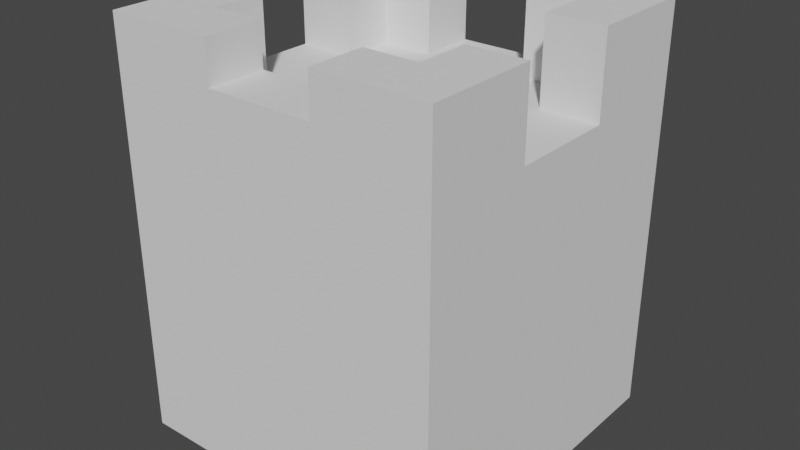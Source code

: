 # Source: tower4.blend  (saved by Blender 3.2.14; exported with 4.5.12 LTS)
import bpy
from mathutils import Matrix  # noqa: F401  (used for matrix-valued properties, if any)

bpy.ops.wm.read_factory_settings(use_empty=True)
scene = bpy.context.scene
scene.name = 'Scene'

# ---- collections
col_collection = bpy.data.collections.new('Collection'); scene.collection.children.link(col_collection)

# ---- world
world_world = bpy.data.worlds.new('World'); scene.world = world_world
world_world.use_nodes = True; world_world.node_tree.nodes.clear()
_N = world_world.node_tree.nodes; _L = world_world.node_tree.links
n0 = _N.new('ShaderNodeOutputWorld'); n0.name = 'World Output'; n0.location = (300, 300)
n1 = _N.new('ShaderNodeBackground'); n1.name = 'Background'; n1.location = (10, 300)
n1.inputs[0].default_value = (0.05088, 0.05088, 0.05088, 1.0)
_L.new(n1.outputs[0], n0.inputs[0])
n0.is_active_output = True
world_world.color = (0.05088, 0.05088, 0.05088)
world_world.use_sun_shadow = False
world_world.sun_shadow_jitter_overblur = 0.0

# ---- meshes
me_kostka = bpy.data.meshes.new('Kostka')
me_kostka.from_pydata([(-1.0, -1.0, -1.0), (-1.0, 1.0, -1.0), (1.0, -1.0, -1.0), (1.0, 1.0, -1.0), (0.65, 0.65, 1.0), (0.65, -0.65, 1.0), (-0.65, 0.65, 1.0), (-0.65, -0.65, 1.0), (0.325, 0.65, 1.0), (-0.325, 0.65, 1.0), (0.325, 1.0, 1.0), (-0.325, 1.0, 1.0), (-0.65, -0.325, 1.0), (-0.65, 0.325, 1.0), (-1.0, 0.325, 1.0), (-1.0, -0.325, 1.0), (0.65, -0.325, 1.0), (0.65, 0.325, 1.0), (1.0, -0.325, 1.0), (1.0, 0.325, 1.0), (0.325, -1.0, 1.25), (-0.325, -1.0, 1.25), (0.325, -0.65, 1.25), (-0.325, -0.65, 1.25), (1.0, -0.325, 1.5), (1.0, -1.0, 1.5), (-1.0, 0.325, 1.5), (-1.0, 1.0, 1.5), (-0.325, 1.0, 1.5), (0.325, 1.0, 1.5), (1.0, 1.0, 1.5), (0.325, -1.0, 1.5), (-0.325, -1.0, 1.5), (-1.0, -1.0, 1.5), (0.65, -0.325, 1.5), (0.65, -0.65, 1.5), (-0.65, -0.325, 1.5), (-0.65, -0.65, 1.5), (0.325, 0.65, 1.5), (0.65, 0.65, 1.5), (0.325, -0.65, 1.5), (-0.65, 0.65, 1.5), (-0.325, 0.65, 1.5), (-0.65, 0.325, 1.5), (-1.0, -0.325, 1.5), (0.65, 0.325, 1.5), (1.0, 0.325, 1.5), (-0.325, -0.65, 1.5)], [], [(1, 3, 2, 0), (11, 9, 6, 13, 14, 15, 12, 7, 5, 16, 18, 19, 17, 4, 8, 10), (4, 39, 38, 8), (17, 45, 39, 4), (2, 25, 31, 20, 21, 32, 33, 0), (23, 21, 20, 22), (16, 34, 24, 18), (13, 43, 26, 14), (18, 24, 25, 2, 3, 30, 46, 19), (35, 40, 31, 25, 24, 34), (14, 26, 27, 1, 0, 33, 44, 15), (11, 28, 42, 9), (8, 38, 29, 10), (19, 46, 45, 17), (12, 36, 37, 7), (6, 41, 43, 13), (37, 36, 44, 33, 32, 47), (39, 45, 46, 30, 29, 38), (28, 27, 26, 43, 41, 42), (5, 35, 34, 16), (5, 7, 37, 47, 23, 22, 40, 35), (22, 20, 31, 40), (9, 42, 41, 6), (21, 23, 47, 32), (1, 27, 28, 11, 10, 29, 30, 3), (15, 44, 36, 12)])
_uv = me_kostka.uv_layers.new(name='MapaUV')
_uv.uv.foreach_set('vector', [0.125, 0.5, 0.375, 0.5, 0.375, 0.75, 0.125, 0.75, 0.7708, 0.5, 0.7708, 0.5833, 0.7917, 0.5833, 0.7917, 0.6042, 0.875, 0.6042, 0.875, 0.6458, 0.7917, 0.6458, 0.7917, 0.6667, 0.7083, 0.6667, 0.7083, 0.6458, 0.625, 0.6458, 0.625, 0.6042, 0.7083, 0.6042, 0.7083, 0.5833, 0.7292, 0.5833, 0.7292, 0.5, 0.7083, 0.5833, 0.7083, 0.5833, 0.7292, 0.5833, 0.7292, 0.5833, 0.7083, 0.6042, 0.7083, 0.6042, 0.7083, 0.5833, 0.7083, 0.5833, 0.375, 0.75, 0.625, 0.75, 0.625, 0.8542, 0.625, 0.8542, 0.625, 0.8958, 0.625, 0.8958, 0.625, 1.0, 0.375, 1.0, 0.7708, 0.6667, 0.7708, 0.75, 0.7292, 0.75, 0.7292, 0.6667, 0.7083, 0.6458, 0.7083, 0.6458, 0.625, 0.6458, 0.625, 0.6458, 0.7917, 0.6042, 0.7917, 0.6042, 0.875, 0.6042, 0.875, 0.6042, 0.625, 0.6458, 0.625, 0.6458, 0.625, 0.75, 0.375, 0.75, 0.375, 0.5, 0.625, 0.5, 0.625, 0.6042, 0.625, 0.6042, 0.7083, 0.6667, 0.7292, 0.6667, 0.7292, 0.75, 0.625, 0.75, 0.625, 0.6458, 0.7083, 0.6458, 0.625, 0.1458, 0.625, 0.1458, 0.625, 0.25, 0.375, 0.25, 0.375, 0.0, 0.625, 0.0, 0.625, 0.1042, 0.625, 0.1042, 0.7708, 0.5, 0.7708, 0.5, 0.7708, 0.5833, 0.7708, 0.5833, 0.7292, 0.5833, 0.7292, 0.5833, 0.7292, 0.5, 0.7292, 0.5, 0.625, 0.6042, 0.625, 0.6042, 0.7083, 0.6042, 0.7083, 0.6042, 0.7917, 0.6458, 0.7917, 0.6458, 0.7917, 0.6667, 0.7917, 0.6667, 0.7917, 0.5833, 0.7917, 0.5833, 0.7917, 0.6042, 0.7917, 0.6042, 0.7917, 0.6667, 0.7917, 0.6458, 0.875, 0.6458, 0.875, 0.75, 0.7708, 0.75, 0.7708, 0.6667, 0.7083, 0.5833, 0.7083, 0.6042, 0.625, 0.6042, 0.625, 0.5, 0.7292, 0.5, 0.7292, 0.5833, 0.7708, 0.5, 0.875, 0.5, 0.875, 0.6042, 0.7917, 0.6042, 0.7917, 0.5833, 0.7708, 0.5833, 0.7083, 0.6667, 0.7083, 0.6667, 0.7083, 0.6458, 0.7083, 0.6458, 0.7083, 0.6667, 0.7917, 0.6667, 0.7917, 0.6667, 0.7708, 0.6667, 0.7708, 0.6667, 0.7292, 0.6667, 0.7292, 0.6667, 0.7083, 0.6667, 0.7292, 0.6667, 0.7292, 0.75, 0.7292, 0.75, 0.7292, 0.6667, 0.7708, 0.5833, 0.7708, 0.5833, 0.7917, 0.5833, 0.7917, 0.5833, 0.7708, 0.75, 0.7708, 0.6667, 0.7708, 0.6667, 0.7708, 0.75, 0.375, 0.25, 0.625, 0.25, 0.625, 0.3542, 0.625, 0.3542, 0.625, 0.3958, 0.625, 0.3958, 0.625, 0.5, 0.375, 0.5, 0.875, 0.6458, 0.875, 0.6458, 0.7917, 0.6458, 0.7917, 0.6458])
me_kostka.update()

# ---- objects
ob_kostka = bpy.data.objects.new('Kostka', me_kostka)

# ---- transforms, parenting, visibility, modifiers, constraints
ob_kostka.location = (0.0, 0.0, 0.9989)

# ---- collection membership
col_collection.objects.link(ob_kostka)

# ---- scene / render settings (as saved in the file)
scene.frame_start = 1; scene.frame_end = 250; scene.frame_set(1)
scene.render.engine = 'BLENDER_EEVEE_NEXT'
scene.cycles.sampling_pattern = 'TABULATED_SOBOL'
scene.cycles.use_light_tree = False
scene.view_settings.view_transform = 'Filmic'
bpy.context.view_layer.update()

# ---- added for rendering (the .blend has no active camera and no usable light): camera, sun
cam_auto = bpy.data.cameras.new('AutoCamera')
cam_auto.lens = 50.0
cam_auto.sensor_width = 36.0
cam_auto.clip_end = 1000.0
ob_auto_camera = bpy.data.objects.new('AutoCamera', cam_auto)
scene.collection.objects.link(ob_auto_camera)
ob_auto_camera.location = (3.49265, -4.19118, 4.04298)
ob_auto_camera.rotation_euler = (1.09748, -7.21219e-08, 0.694738)
scene.camera = ob_auto_camera
light_auto_sun = bpy.data.lights.new('AutoSun', 'SUN')
light_auto_sun.energy = 3.0
light_auto_sun.angle = 0.0523599
ob_auto_sun = bpy.data.objects.new('AutoSun', light_auto_sun)
scene.collection.objects.link(ob_auto_sun)
ob_auto_sun.rotation_euler = (0.872665, 0.174533, 0.523599)
bpy.context.view_layer.update()
